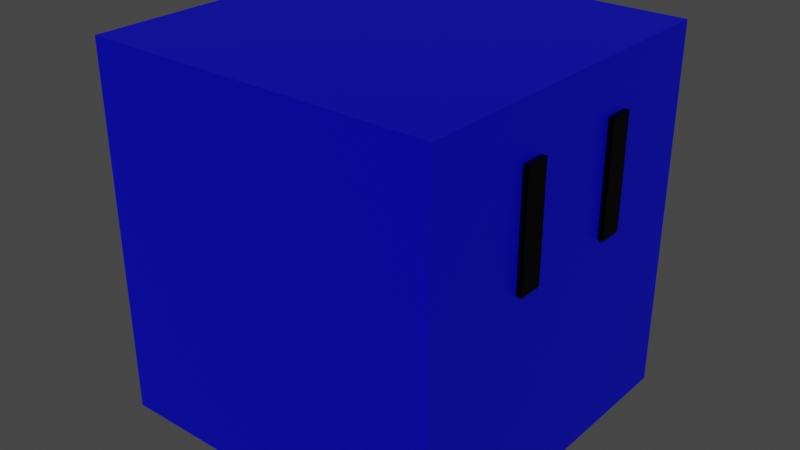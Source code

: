 # Source: cube_jumping.blend  (saved by Blender 3.3.6; exported with 4.5.12 LTS)
import bpy
from mathutils import Matrix  # noqa: F401  (used for matrix-valued properties, if any)

bpy.ops.wm.read_factory_settings(use_empty=True)
scene = bpy.context.scene
scene.name = 'Scene'

# ---- collections
col_collection = bpy.data.collections.new('Collection'); scene.collection.children.link(col_collection)

# ---- materials (node trees are filled in below, after node groups)
mat_corpo = bpy.data.materials.new('Corpo')
mat_corpo.use_transparent_shadow = False
mat_olho = bpy.data.materials.new('Olho')
mat_olho.use_transparent_shadow = False

# ---- material node trees
mat_corpo.use_nodes = True; mat_corpo.node_tree.nodes.clear()
_N = mat_corpo.node_tree.nodes; _L = mat_corpo.node_tree.links
n0 = _N.new('ShaderNodeBsdfPrincipled'); n0.name = 'Principled BSDF'; n0.location = (10, 300)
n0.distribution = 'GGX'
n0.subsurface_method = 'RANDOM_WALK_SKIN'
n0.inputs[0].default_value = (0.0, 0.001879, 0.8, 1.0)
n0.inputs[1].default_value = 0.4843
n0.inputs[3].default_value = 1.45
n0.inputs[13].default_value = 0.4969
n0.inputs[27].default_value = (0.0, 0.0, 0.0, 1.0)
n0.inputs[28].default_value = 1.0
n1 = _N.new('ShaderNodeOutputMaterial'); n1.name = 'Material Output'; n1.location = (300, 300)
_L.new(n0.outputs[0], n1.inputs[0])
n1.is_active_output = True
mat_olho.use_nodes = True; mat_olho.node_tree.nodes.clear()
_N = mat_olho.node_tree.nodes; _L = mat_olho.node_tree.links
n0 = _N.new('ShaderNodeBsdfPrincipled'); n0.name = 'Principled BSDF'; n0.location = (10, 300)
n0.distribution = 'GGX'
n0.subsurface_method = 'RANDOM_WALK_SKIN'
n0.inputs[0].default_value = (0.0, 0.0, 0.0, 1.0)
n0.inputs[1].default_value = 0.5094
n0.inputs[3].default_value = 1.45
n0.inputs[13].default_value = 0.1006
n0.inputs[27].default_value = (0.0, 0.0, 0.0, 1.0)
n0.inputs[28].default_value = 1.0
n1 = _N.new('ShaderNodeOutputMaterial'); n1.name = 'Material Output'; n1.location = (300, 300)
_L.new(n0.outputs[0], n1.inputs[0])
n1.is_active_output = True

# ---- world
world_world = bpy.data.worlds.new('World'); scene.world = world_world
world_world.use_nodes = True; world_world.node_tree.nodes.clear()
_N = world_world.node_tree.nodes; _L = world_world.node_tree.links
n0 = _N.new('ShaderNodeOutputWorld'); n0.name = 'World Output'; n0.location = (300, 300)
n1 = _N.new('ShaderNodeBackground'); n1.name = 'Background'; n1.location = (10, 300)
n1.inputs[0].default_value = (0.05088, 0.05088, 0.05088, 1.0)
_L.new(n1.outputs[0], n0.inputs[0])
n0.is_active_output = True
world_world.color = (0.05088, 0.05088, 0.05088)
world_world.use_sun_shadow = False
world_world.sun_shadow_jitter_overblur = 0.0

# ---- meshes
me_cubo_001 = bpy.data.meshes.new('Cubo.001')
me_cubo_001.from_pydata([(-1.0, -1.0, -1.0), (-1.0, -1.0, 1.0), (-1.0, 1.0, -1.0), (-1.0, 1.0, 1.0), (1.0, -1.0, -1.0), (1.0, -1.0, 1.0), (1.0, 1.0, -1.0), (1.0, 1.0, 1.0), (0.97, -0.39, 0.12), (0.97, -0.39, 0.72), (0.97, -0.25, 0.12), (0.97, -0.25, 0.72), (1.03, -0.39, 0.12), (1.03, -0.39, 0.72), (1.03, -0.25, 0.12), (1.03, -0.25, 0.72), (0.97, 0.2991, 0.12), (0.97, 0.2991, 0.72), (0.97, 0.4391, 0.12), (0.97, 0.4391, 0.72), (1.03, 0.2991, 0.12), (1.03, 0.2991, 0.72), (1.03, 0.4391, 0.12), (1.03, 0.4391, 0.72)], [], [(0, 1, 3, 2), (2, 3, 7, 6), (6, 7, 5, 4), (4, 5, 1, 0), (2, 6, 4, 0), (7, 3, 1, 5), (8, 9, 11, 10), (10, 11, 15, 14), (14, 15, 13, 12), (12, 13, 9, 8), (10, 14, 12, 8), (15, 11, 9, 13), (16, 17, 19, 18), (18, 19, 23, 22), (22, 23, 21, 20), (20, 21, 17, 16), (18, 22, 20, 16), (23, 19, 17, 21)])
me_cubo_001.polygons.foreach_set('material_index', [0, 0, 0, 0, 0, 0, 1, 1, 1, 1, 1, 1, 1, 1, 1, 1, 1, 1])
_uv = me_cubo_001.uv_layers.new(name='Mapa UV')
_uv.uv.foreach_set('vector', [0.375, 0.0, 0.625, 0.0, 0.625, 0.25, 0.375, 0.25, 0.375, 0.25, 0.625, 0.25, 0.625, 0.5, 0.375, 0.5, 0.375, 0.5, 0.625, 0.5, 0.625, 0.75, 0.375, 0.75, 0.375, 0.75, 0.625, 0.75, 0.625, 1.0, 0.375, 1.0, 0.125, 0.5, 0.375, 0.5, 0.375, 0.75, 0.125, 0.75, 0.625, 0.5, 0.875, 0.5, 0.875, 0.75, 0.625, 0.75, 0.375, 0.0, 0.625, 0.0, 0.625, 0.25, 0.375, 0.25, 0.375, 0.25, 0.625, 0.25, 0.625, 0.5, 0.375, 0.5, 0.375, 0.5, 0.625, 0.5, 0.625, 0.75, 0.375, 0.75, 0.375, 0.75, 0.625, 0.75, 0.625, 1.0, 0.375, 1.0, 0.125, 0.5, 0.375, 0.5, 0.375, 0.75, 0.125, 0.75, 0.625, 0.5, 0.875, 0.5, 0.875, 0.75, 0.625, 0.75, 0.375, 0.0, 0.625, 0.0, 0.625, 0.25, 0.375, 0.25, 0.375, 0.25, 0.625, 0.25, 0.625, 0.5, 0.375, 0.5, 0.375, 0.5, 0.625, 0.5, 0.625, 0.75, 0.375, 0.75, 0.375, 0.75, 0.625, 0.75, 0.625, 1.0, 0.375, 1.0, 0.125, 0.5, 0.375, 0.5, 0.375, 0.75, 0.125, 0.75, 0.625, 0.5, 0.875, 0.5, 0.875, 0.75, 0.625, 0.75])
me_cubo_001.materials.append(mat_corpo)
me_cubo_001.materials.append(mat_olho)
me_cubo_001.update()

# ---- objects
ob_cubo = bpy.data.objects.new('Cubo', me_cubo_001)

# ---- transforms, parenting, visibility, modifiers, constraints
ob_cubo.location = (0.0, 0.0, 1.405)
ob_cubo.scale = (1.0, 1.0, 1.053)

# ---- collection membership
col_collection.objects.link(ob_cubo)

# ---- scene / render settings (as saved in the file)
scene.frame_start = 1; scene.frame_end = 78; scene.frame_set(28)
scene.render.engine = 'BLENDER_EEVEE_NEXT'
scene.render.fps = 60
scene.cycles.samples = 100
scene.cycles.sampling_pattern = 'TABULATED_SOBOL'
scene.cycles.use_light_tree = False
scene.view_settings.view_transform = 'Filmic'
bpy.context.view_layer.update()

# ---- added for rendering (the .blend has no active camera and no usable light): camera, sun
cam_auto = bpy.data.cameras.new('AutoCamera')
cam_auto.lens = 50.0
cam_auto.sensor_width = 36.0
cam_auto.clip_end = 1000.0
ob_auto_camera = bpy.data.objects.new('AutoCamera', cam_auto)
scene.collection.objects.link(ob_auto_camera)
ob_auto_camera.location = (3.29364, -3.93436, 4.0276)
ob_auto_camera.rotation_euler = (1.09748, -7.21219e-08, 0.694738)
scene.camera = ob_auto_camera
light_auto_sun = bpy.data.lights.new('AutoSun', 'SUN')
light_auto_sun.energy = 3.0
light_auto_sun.angle = 0.0523599
ob_auto_sun = bpy.data.objects.new('AutoSun', light_auto_sun)
scene.collection.objects.link(ob_auto_sun)
ob_auto_sun.rotation_euler = (0.872665, 0.174533, 0.523599)
bpy.context.view_layer.update()
